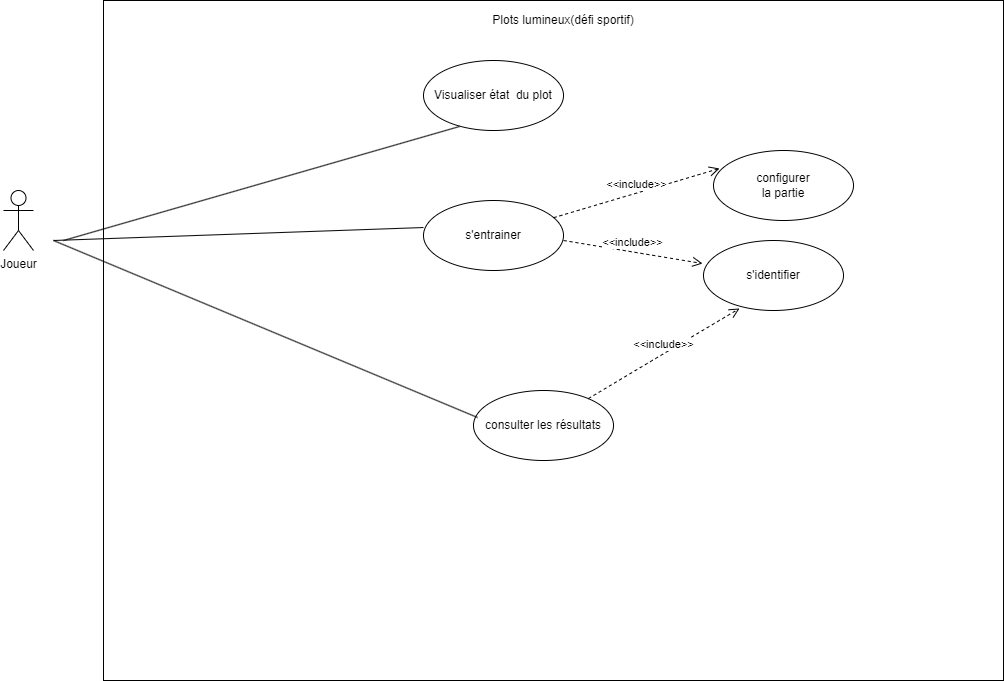

The diagram above was exported from draw.io. Its source (the exported page's mxGraphModel, read from the mxfile embedded in the PNG):
<mxGraphModel dx="2568" dy="2117" grid="1" gridSize="10" guides="1" tooltips="1" connect="1" arrows="1" fold="1" page="1" pageScale="1" pageWidth="827" pageHeight="1169" math="0" shadow="0">
  <root>
    <mxCell id="0" />
    <mxCell id="1" parent="0" />
    <mxCell id="trKJMrk3BfN57fszu-mb-1" value="" style="rounded=0;whiteSpace=wrap;html=1;" parent="1" vertex="1">
      <mxGeometry x="-200" y="-20" width="900" height="680" as="geometry" />
    </mxCell>
    <mxCell id="trKJMrk3BfN57fszu-mb-2" value="Plots lumineux(défi sportif)" style="text;html=1;strokeColor=none;fillColor=none;align=center;verticalAlign=middle;whiteSpace=wrap;rounded=0;" parent="1" vertex="1">
      <mxGeometry x="180" y="-10" width="160" height="20" as="geometry" />
    </mxCell>
    <mxCell id="trKJMrk3BfN57fszu-mb-3" value="Joueur" style="shape=umlActor;verticalLabelPosition=bottom;verticalAlign=top;html=1;outlineConnect=0;" parent="1" vertex="1">
      <mxGeometry x="-300" y="170" width="30" height="60" as="geometry" />
    </mxCell>
    <mxCell id="trKJMrk3BfN57fszu-mb-4" value="s'entrainer" style="ellipse;whiteSpace=wrap;html=1;" parent="1" vertex="1">
      <mxGeometry x="120" y="180" width="140" height="70" as="geometry" />
    </mxCell>
    <mxCell id="trKJMrk3BfN57fszu-mb-5" value="consulter les résultats" style="ellipse;whiteSpace=wrap;html=1;" parent="1" vertex="1">
      <mxGeometry x="170" y="370" width="140" height="70" as="geometry" />
    </mxCell>
    <mxCell id="trKJMrk3BfN57fszu-mb-6" value="s'identifier" style="ellipse;whiteSpace=wrap;html=1;" parent="1" vertex="1">
      <mxGeometry x="400" y="220" width="140" height="70" as="geometry" />
    </mxCell>
    <mxCell id="trKJMrk3BfN57fszu-mb-8" value="" style="endArrow=none;html=1;entryX=0;entryY=0.386;entryDx=0;entryDy=0;entryPerimeter=0;" parent="1" target="trKJMrk3BfN57fszu-mb-4" edge="1">
      <mxGeometry width="50" height="50" relative="1" as="geometry">
        <mxPoint x="-250" y="220" as="sourcePoint" />
        <mxPoint x="440" y="450" as="targetPoint" />
      </mxGeometry>
    </mxCell>
    <mxCell id="trKJMrk3BfN57fszu-mb-13" value="&amp;lt;&amp;lt;include&amp;gt;&amp;gt;" style="html=1;verticalAlign=bottom;endArrow=open;dashed=1;endSize=8;entryX=-0.007;entryY=0.329;entryDx=0;entryDy=0;entryPerimeter=0;" parent="1" target="trKJMrk3BfN57fszu-mb-6" edge="1">
      <mxGeometry relative="1" as="geometry">
        <mxPoint x="260" y="220" as="sourcePoint" />
        <mxPoint x="390" y="220" as="targetPoint" />
        <Array as="points" />
      </mxGeometry>
    </mxCell>
    <mxCell id="trKJMrk3BfN57fszu-mb-14" value="configurer&lt;br&gt;la partie" style="ellipse;whiteSpace=wrap;html=1;" parent="1" vertex="1">
      <mxGeometry x="410" y="130" width="140" height="70" as="geometry" />
    </mxCell>
    <mxCell id="trKJMrk3BfN57fszu-mb-16" value="Visualiser état&amp;nbsp; du plot" style="ellipse;whiteSpace=wrap;html=1;" parent="1" vertex="1">
      <mxGeometry x="120" y="40" width="140" height="70" as="geometry" />
    </mxCell>
    <mxCell id="trKJMrk3BfN57fszu-mb-19" value="" style="endArrow=none;html=1;entryX=0.257;entryY=0.943;entryDx=0;entryDy=0;entryPerimeter=0;" parent="1" target="trKJMrk3BfN57fszu-mb-16" edge="1">
      <mxGeometry width="50" height="50" relative="1" as="geometry">
        <mxPoint x="-240" y="220" as="sourcePoint" />
        <mxPoint x="440" y="290" as="targetPoint" />
      </mxGeometry>
    </mxCell>
    <mxCell id="trKJMrk3BfN57fszu-mb-20" value="" style="endArrow=none;html=1;entryX=0.029;entryY=0.386;entryDx=0;entryDy=0;entryPerimeter=0;" parent="1" target="trKJMrk3BfN57fszu-mb-5" edge="1">
      <mxGeometry width="50" height="50" relative="1" as="geometry">
        <mxPoint x="-250" y="220" as="sourcePoint" />
        <mxPoint x="440" y="290" as="targetPoint" />
      </mxGeometry>
    </mxCell>
    <mxCell id="trKJMrk3BfN57fszu-mb-21" value="&amp;lt;&amp;lt;include&amp;gt;&amp;gt;" style="html=1;verticalAlign=bottom;endArrow=open;dashed=1;endSize=8;entryX=0.043;entryY=0.257;entryDx=0;entryDy=0;entryPerimeter=0;" parent="1" source="trKJMrk3BfN57fszu-mb-4" target="trKJMrk3BfN57fszu-mb-14" edge="1">
      <mxGeometry relative="1" as="geometry">
        <mxPoint x="270" y="230" as="sourcePoint" />
        <mxPoint x="400" y="230" as="targetPoint" />
        <Array as="points" />
      </mxGeometry>
    </mxCell>
    <mxCell id="trKJMrk3BfN57fszu-mb-22" value="&amp;lt;&amp;lt;include&amp;gt;&amp;gt;" style="html=1;verticalAlign=bottom;endArrow=open;dashed=1;endSize=8;entryX=0.257;entryY=0.971;entryDx=0;entryDy=0;entryPerimeter=0;" parent="1" source="trKJMrk3BfN57fszu-mb-5" target="trKJMrk3BfN57fszu-mb-6" edge="1">
      <mxGeometry relative="1" as="geometry">
        <mxPoint x="300" y="330" as="sourcePoint" />
        <mxPoint x="430" y="330" as="targetPoint" />
        <Array as="points" />
      </mxGeometry>
    </mxCell>
  </root>
</mxGraphModel>